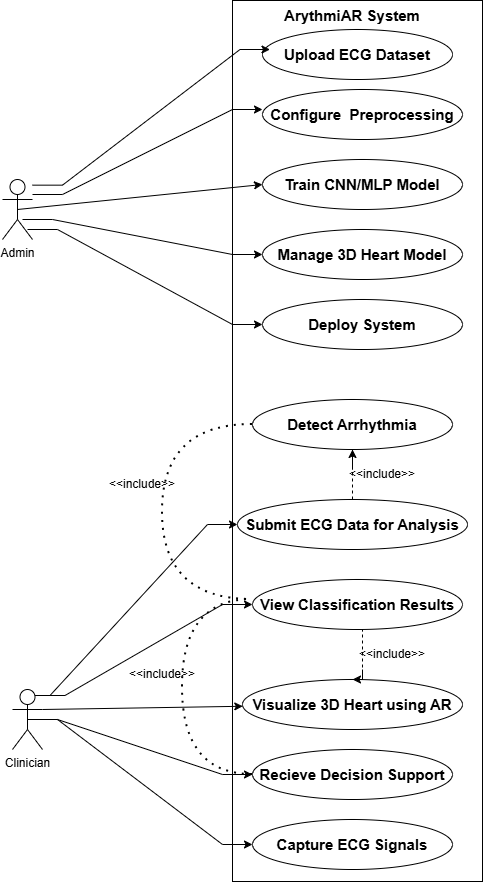

The diagram above was exported from draw.io. Its source (the exported page's mxGraphModel, read from the mxfile embedded in the PNG):
<mxGraphModel dx="1566" dy="943" grid="1" gridSize="10" guides="1" tooltips="1" connect="1" arrows="1" fold="1" page="1" pageScale="1" pageWidth="850" pageHeight="1100" math="0" shadow="0">
  <root>
    <mxCell id="0" />
    <mxCell id="1" parent="0" />
    <mxCell id="GHZ0zeapo_Vy9_OpFG7A-3" parent="1" style="rounded=0;whiteSpace=wrap;html=1;" value="" vertex="1">
      <mxGeometry height="881" width="250" x="820" y="21" as="geometry" />
    </mxCell>
    <mxCell id="GHZ0zeapo_Vy9_OpFG7A-4" parent="1" style="ellipse;whiteSpace=wrap;html=1;" value="&lt;b&gt;&lt;font style=&quot;font-size: 15px;&quot;&gt;Upload ECG Dataset&lt;/font&gt;&lt;/b&gt;" vertex="1">
      <mxGeometry height="50" width="190" x="850" y="50" as="geometry" />
    </mxCell>
    <mxCell id="GHZ0zeapo_Vy9_OpFG7A-5" parent="1" style="ellipse;whiteSpace=wrap;html=1;" value="&lt;b&gt;&lt;font style=&quot;font-size: 15px;&quot;&gt;Deploy System&lt;/font&gt;&lt;/b&gt;" vertex="1">
      <mxGeometry height="50" width="200" x="850" y="320" as="geometry" />
    </mxCell>
    <mxCell id="GHZ0zeapo_Vy9_OpFG7A-7" parent="1" style="ellipse;whiteSpace=wrap;html=1;" value="&lt;b&gt;&lt;font style=&quot;font-size: 15px;&quot;&gt;Detect Arrhythmia&lt;/font&gt;&lt;/b&gt;" vertex="1">
      <mxGeometry height="50" width="200" x="840" y="420" as="geometry" />
    </mxCell>
    <mxCell id="GHZ0zeapo_Vy9_OpFG7A-8" parent="1" style="ellipse;whiteSpace=wrap;html=1;" value="&lt;b&gt;&lt;font style=&quot;font-size: 15px;&quot;&gt;Manage 3D Heart Model&lt;/font&gt;&lt;/b&gt;" vertex="1">
      <mxGeometry height="50" width="200" x="850" y="250" as="geometry" />
    </mxCell>
    <mxCell id="GHZ0zeapo_Vy9_OpFG7A-9" parent="1" style="ellipse;whiteSpace=wrap;html=1;" value="&lt;b&gt;&lt;font style=&quot;font-size: 15px;&quot;&gt;Train CNN/MLP Model&lt;/font&gt;&lt;/b&gt;" vertex="1">
      <mxGeometry height="50" width="200" x="850" y="180" as="geometry" />
    </mxCell>
    <mxCell id="GHZ0zeapo_Vy9_OpFG7A-10" parent="1" style="ellipse;whiteSpace=wrap;html=1;" value="&lt;b&gt;&lt;font style=&quot;font-size: 15px;&quot;&gt;Configure&amp;nbsp; Preprocessing&lt;/font&gt;&lt;/b&gt;" vertex="1">
      <mxGeometry height="50" width="200" x="850" y="110" as="geometry" />
    </mxCell>
    <mxCell id="GHZ0zeapo_Vy9_OpFG7A-11" parent="1" style="ellipse;whiteSpace=wrap;html=1;" value="&lt;b&gt;&lt;font style=&quot;font-size: 15px;&quot;&gt;Submit ECG Data for Analysis&lt;/font&gt;&lt;/b&gt;" vertex="1">
      <mxGeometry height="50" width="230" x="825" y="520" as="geometry" />
    </mxCell>
    <mxCell id="GHZ0zeapo_Vy9_OpFG7A-12" parent="1" style="ellipse;whiteSpace=wrap;html=1;" value="&lt;b&gt;&lt;font style=&quot;font-size: 15px;&quot;&gt;View Classification Results&lt;/font&gt;&lt;/b&gt;" vertex="1">
      <mxGeometry height="50" width="210" x="840" y="600" as="geometry" />
    </mxCell>
    <mxCell id="GHZ0zeapo_Vy9_OpFG7A-13" parent="1" style="ellipse;whiteSpace=wrap;html=1;" value="&lt;b&gt;&lt;font style=&quot;font-size: 15px;&quot;&gt;Visualize 3D Heart using AR&lt;/font&gt;&lt;/b&gt;" vertex="1">
      <mxGeometry height="50" width="220" x="830" y="700" as="geometry" />
    </mxCell>
    <mxCell id="GHZ0zeapo_Vy9_OpFG7A-14" parent="1" style="ellipse;whiteSpace=wrap;html=1;" value="&lt;b&gt;&lt;font style=&quot;font-size: 15px;&quot;&gt;Recieve Decision Support&lt;/font&gt;&lt;/b&gt;" vertex="1">
      <mxGeometry height="50" width="200" x="840" y="770" as="geometry" />
    </mxCell>
    <mxCell id="GHZ0zeapo_Vy9_OpFG7A-15" parent="1" style="ellipse;whiteSpace=wrap;html=1;" value="&lt;b&gt;&lt;font style=&quot;font-size: 15px;&quot;&gt;Capture ECG Signals&lt;/font&gt;&lt;/b&gt;" vertex="1">
      <mxGeometry height="50" width="200" x="840" y="840" as="geometry" />
    </mxCell>
    <mxCell id="GHZ0zeapo_Vy9_OpFG7A-25" edge="1" parent="1" style="edgeStyle=entityRelationEdgeStyle;rounded=0;orthogonalLoop=1;jettySize=auto;html=1;exitX=1;exitY=0.3333333333333333;exitDx=0;exitDy=0;exitPerimeter=0;">
      <mxGeometry relative="1" as="geometry">
        <mxPoint x="620" y="215" as="sourcePoint" />
        <mxPoint x="850" y="130" as="targetPoint" />
      </mxGeometry>
    </mxCell>
    <mxCell id="GHZ0zeapo_Vy9_OpFG7A-26" edge="1" parent="1" source="GHZ0zeapo_Vy9_OpFG7A-17" style="rounded=0;orthogonalLoop=1;jettySize=auto;html=1;exitX=0.5;exitY=0.5;exitDx=0;exitDy=0;exitPerimeter=0;entryX=0;entryY=0.5;entryDx=0;entryDy=0;" target="GHZ0zeapo_Vy9_OpFG7A-9">
      <mxGeometry relative="1" as="geometry" />
    </mxCell>
    <mxCell id="GHZ0zeapo_Vy9_OpFG7A-27" edge="1" parent="1" style="edgeStyle=entityRelationEdgeStyle;rounded=0;orthogonalLoop=1;jettySize=auto;html=1;exitX=0.5;exitY=0.5;exitDx=0;exitDy=0;exitPerimeter=0;">
      <mxGeometry relative="1" as="geometry">
        <mxPoint x="610" y="240" as="sourcePoint" />
        <mxPoint x="850" y="275" as="targetPoint" />
      </mxGeometry>
    </mxCell>
    <mxCell id="GHZ0zeapo_Vy9_OpFG7A-28" edge="1" parent="1" style="edgeStyle=entityRelationEdgeStyle;rounded=0;orthogonalLoop=1;jettySize=auto;html=1;exitX=0.5;exitY=0.5;exitDx=0;exitDy=0;exitPerimeter=0;entryX=0;entryY=0.5;entryDx=0;entryDy=0;">
      <mxGeometry relative="1" as="geometry">
        <mxPoint x="615" y="250" as="sourcePoint" />
        <mxPoint x="850" y="345" as="targetPoint" />
      </mxGeometry>
    </mxCell>
    <mxCell id="GHZ0zeapo_Vy9_OpFG7A-17" parent="1" style="shape=umlActor;verticalLabelPosition=bottom;verticalAlign=top;html=1;outlineConnect=0;" value="Admin" vertex="1">
      <mxGeometry height="60" width="30" x="590" y="200" as="geometry" />
    </mxCell>
    <mxCell id="GHZ0zeapo_Vy9_OpFG7A-32" edge="1" parent="1" source="GHZ0zeapo_Vy9_OpFG7A-18" style="edgeStyle=entityRelationEdgeStyle;rounded=0;orthogonalLoop=1;jettySize=auto;html=1;exitX=0.25;exitY=0.1;exitDx=0;exitDy=0;exitPerimeter=0;entryX=0;entryY=0.5;entryDx=0;entryDy=0;" target="GHZ0zeapo_Vy9_OpFG7A-11">
      <mxGeometry relative="1" as="geometry" />
    </mxCell>
    <mxCell id="GHZ0zeapo_Vy9_OpFG7A-33" edge="1" parent="1" source="GHZ0zeapo_Vy9_OpFG7A-18" style="edgeStyle=entityRelationEdgeStyle;rounded=0;orthogonalLoop=1;jettySize=auto;html=1;exitX=0.5;exitY=0.5;exitDx=0;exitDy=0;exitPerimeter=0;entryX=0;entryY=0.5;entryDx=0;entryDy=0;" target="GHZ0zeapo_Vy9_OpFG7A-15">
      <mxGeometry relative="1" as="geometry" />
    </mxCell>
    <mxCell id="GHZ0zeapo_Vy9_OpFG7A-34" edge="1" parent="1" source="GHZ0zeapo_Vy9_OpFG7A-18" style="rounded=0;orthogonalLoop=1;jettySize=auto;html=1;exitX=1;exitY=0.3333333333333333;exitDx=0;exitDy=0;exitPerimeter=0;" target="GHZ0zeapo_Vy9_OpFG7A-13">
      <mxGeometry relative="1" as="geometry" />
    </mxCell>
    <mxCell id="GHZ0zeapo_Vy9_OpFG7A-35" edge="1" parent="1" source="GHZ0zeapo_Vy9_OpFG7A-18" style="edgeStyle=entityRelationEdgeStyle;rounded=0;orthogonalLoop=1;jettySize=auto;html=1;exitX=0.75;exitY=0.1;exitDx=0;exitDy=0;exitPerimeter=0;entryX=0;entryY=0.5;entryDx=0;entryDy=0;" target="GHZ0zeapo_Vy9_OpFG7A-12">
      <mxGeometry relative="1" as="geometry" />
    </mxCell>
    <mxCell id="GHZ0zeapo_Vy9_OpFG7A-36" edge="1" parent="1" source="GHZ0zeapo_Vy9_OpFG7A-18" style="edgeStyle=entityRelationEdgeStyle;rounded=0;orthogonalLoop=1;jettySize=auto;html=1;exitX=0.5;exitY=0.5;exitDx=0;exitDy=0;exitPerimeter=0;" target="GHZ0zeapo_Vy9_OpFG7A-14">
      <mxGeometry relative="1" as="geometry" />
    </mxCell>
    <mxCell id="GHZ0zeapo_Vy9_OpFG7A-18" parent="1" style="shape=umlActor;verticalLabelPosition=bottom;verticalAlign=top;html=1;outlineConnect=0;" value="Clinician" vertex="1">
      <mxGeometry height="60" width="30" x="600" y="710" as="geometry" />
    </mxCell>
    <mxCell id="GHZ0zeapo_Vy9_OpFG7A-20" parent="1" style="text;html=1;whiteSpace=wrap;strokeColor=none;fillColor=none;align=center;verticalAlign=middle;rounded=0;" value="&lt;b&gt;&lt;font style=&quot;font-size: 15px;&quot;&gt;ArythmiAR System&lt;/font&gt;&lt;/b&gt;" vertex="1">
      <mxGeometry height="30" width="160" x="860" y="21" as="geometry" />
    </mxCell>
    <mxCell id="GHZ0zeapo_Vy9_OpFG7A-24" edge="1" parent="1" style="rounded=0;orthogonalLoop=1;jettySize=auto;html=1;exitX=0.75;exitY=0.1;exitDx=0;exitDy=0;exitPerimeter=0;entryX=0.12;entryY=0.056;entryDx=0;entryDy=0;entryPerimeter=0;edgeStyle=entityRelationEdgeStyle;">
      <mxGeometry relative="1" as="geometry">
        <mxPoint x="620" y="205.66000000000003" as="sourcePoint" />
        <mxPoint x="857.5" y="69.99600000000001" as="targetPoint" />
      </mxGeometry>
    </mxCell>
    <mxCell id="GHZ0zeapo_Vy9_OpFG7A-29" edge="1" parent="1" source="GHZ0zeapo_Vy9_OpFG7A-13" style="edgeStyle=orthogonalEdgeStyle;rounded=0;orthogonalLoop=1;jettySize=auto;html=1;exitX=0.5;exitY=1;exitDx=0;exitDy=0;" target="GHZ0zeapo_Vy9_OpFG7A-13">
      <mxGeometry relative="1" as="geometry" />
    </mxCell>
    <mxCell id="GHZ0zeapo_Vy9_OpFG7A-38" edge="1" parent="1" source="GHZ0zeapo_Vy9_OpFG7A-14" style="endArrow=none;dashed=1;html=1;dashPattern=1 3;strokeWidth=2;rounded=0;exitX=0;exitY=0.5;exitDx=0;exitDy=0;edgeStyle=orthogonalEdgeStyle;curved=1;" value="">
      <mxGeometry height="50" relative="1" width="50" as="geometry">
        <Array as="points">
          <mxPoint x="770" y="795" />
          <mxPoint x="770" y="620" />
        </Array>
        <mxPoint x="790" y="670" as="sourcePoint" />
        <mxPoint x="840" y="620" as="targetPoint" />
      </mxGeometry>
    </mxCell>
    <mxCell id="GHZ0zeapo_Vy9_OpFG7A-39" edge="1" parent="1" source="GHZ0zeapo_Vy9_OpFG7A-7" style="endArrow=none;dashed=1;html=1;dashPattern=1 3;strokeWidth=2;rounded=0;exitX=0;exitY=0.5;exitDx=0;exitDy=0;edgeStyle=orthogonalEdgeStyle;curved=1;" value="">
      <mxGeometry height="50" relative="1" width="50" as="geometry">
        <Array as="points">
          <mxPoint x="750" y="445" />
          <mxPoint x="750" y="620" />
        </Array>
        <mxPoint x="769.2893218813452" y="495" as="sourcePoint" />
        <mxPoint x="840" y="620" as="targetPoint" />
      </mxGeometry>
    </mxCell>
    <mxCell id="GHZ0zeapo_Vy9_OpFG7A-41" edge="1" parent="1" source="GHZ0zeapo_Vy9_OpFG7A-11" style="endArrow=none;dashed=1;html=1;rounded=0;exitX=0.5;exitY=0;exitDx=0;exitDy=0;" value="">
      <mxGeometry height="50" relative="1" width="50" as="geometry">
        <mxPoint x="890" y="520" as="sourcePoint" />
        <mxPoint x="940" y="470" as="targetPoint" />
      </mxGeometry>
    </mxCell>
    <mxCell id="GHZ0zeapo_Vy9_OpFG7A-47" edge="1" parent="1" style="endArrow=none;dashed=1;html=1;rounded=0;" value="">
      <mxGeometry height="50" relative="1" width="50" as="geometry">
        <mxPoint x="950" y="700" as="sourcePoint" />
        <mxPoint x="950" y="650" as="targetPoint" />
      </mxGeometry>
    </mxCell>
    <mxCell id="GHZ0zeapo_Vy9_OpFG7A-49" edge="1" parent="1" style="endArrow=classic;html=1;rounded=0;entryX=0.5;entryY=0;entryDx=0;entryDy=0;" target="GHZ0zeapo_Vy9_OpFG7A-13" value="">
      <mxGeometry height="50" relative="1" width="50" as="geometry">
        <Array as="points">
          <mxPoint x="950" y="700" />
        </Array>
        <mxPoint x="950" y="690" as="sourcePoint" />
        <mxPoint x="1000" y="640" as="targetPoint" />
      </mxGeometry>
    </mxCell>
    <mxCell id="YHDuHothceVDIgH3QdLE-4" edge="1" parent="1" style="endArrow=classic;html=1;rounded=0;" value="">
      <mxGeometry height="50" relative="1" width="50" as="geometry">
        <mxPoint x="940" y="490" as="sourcePoint" />
        <mxPoint x="940" y="470" as="targetPoint" />
      </mxGeometry>
    </mxCell>
    <mxCell id="YHDuHothceVDIgH3QdLE-5" parent="1" style="text;html=1;whiteSpace=wrap;strokeColor=none;fillColor=none;align=center;verticalAlign=middle;rounded=0;" value="&amp;lt;&amp;lt;include&amp;gt;&amp;gt;" vertex="1">
      <mxGeometry height="30" width="60" x="940" y="480" as="geometry" />
    </mxCell>
    <mxCell id="YHDuHothceVDIgH3QdLE-6" parent="1" style="text;html=1;whiteSpace=wrap;strokeColor=none;fillColor=none;align=center;verticalAlign=middle;rounded=0;" value="&amp;lt;&amp;lt;include&amp;gt;&amp;gt;" vertex="1">
      <mxGeometry height="30" width="60" x="950" y="660" as="geometry" />
    </mxCell>
    <mxCell id="YHDuHothceVDIgH3QdLE-8" parent="1" style="text;html=1;whiteSpace=wrap;strokeColor=none;fillColor=none;align=center;verticalAlign=middle;rounded=0;" value="&amp;lt;&amp;lt;include&amp;gt;&amp;gt;" vertex="1">
      <mxGeometry height="30" width="60" x="720" y="680" as="geometry" />
    </mxCell>
    <mxCell id="YHDuHothceVDIgH3QdLE-9" parent="1" style="text;html=1;whiteSpace=wrap;strokeColor=none;fillColor=none;align=center;verticalAlign=middle;rounded=0;" value="&amp;lt;&amp;lt;include&amp;gt;&amp;gt;" vertex="1">
      <mxGeometry height="30" width="60" x="700" y="490" as="geometry" />
    </mxCell>
  </root>
</mxGraphModel>